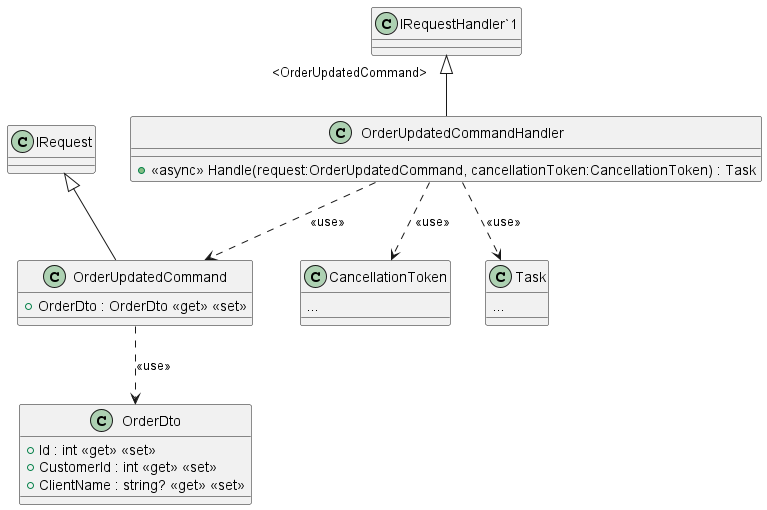

The diagram above was rendered by PlantUML. Its source (embedded in the PNG):
@startuml
class OrderUpdatedCommandHandler {
    + <<async>> Handle(request:OrderUpdatedCommand, cancellationToken:CancellationToken) : Task
}
"IRequestHandler`1" "<OrderUpdatedCommand>" <|-- OrderUpdatedCommandHandler
OrderUpdatedCommandHandler ..> OrderUpdatedCommand: <<use>>
class OrderUpdatedCommand {
    + OrderDto : OrderDto <<get>> <<set>>
}
IRequest <|-- OrderUpdatedCommand
OrderUpdatedCommand ..> OrderDto: <<use>>
class OrderDto {
    + Id : int <<get>> <<set>>
    + CustomerId : int <<get>> <<set>>
    + ClientName : string? <<get>> <<set>>
}
class CancellationToken {
...
}
OrderUpdatedCommandHandler ..> CancellationToken: <<use>>
class Task {
...
}
OrderUpdatedCommandHandler ..> Task: <<use>>
@enduml